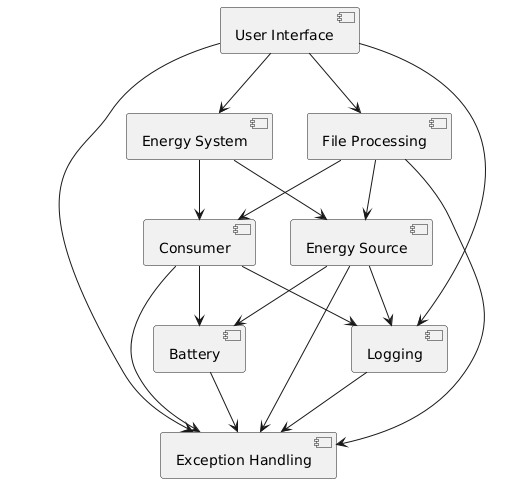

The diagram above was rendered by PlantUML. Its source (embedded in the PNG):
@startuml
' Define components
component "User Interface" as UI
component "Energy System" as ES
component "Energy Source" as Source
component "Consumer" as Consumer
component "Battery" as Battery
component "Logging" as Logging
component "Exception Handling" as ExceptionHandling
component "File Processing" as FileProcessing

' Define dependencies
UI --> ES
UI --> Logging
UI --> FileProcessing

ES --> Source
ES --> Consumer

Source --> Battery
Consumer --> Battery

Source --> Logging
Consumer --> Logging

Logging --> ExceptionHandling
Battery --> ExceptionHandling
Source --> ExceptionHandling
Consumer --> ExceptionHandling
UI --> ExceptionHandling

FileProcessing --> Source
FileProcessing --> Consumer
FileProcessing --> ExceptionHandling
@enduml